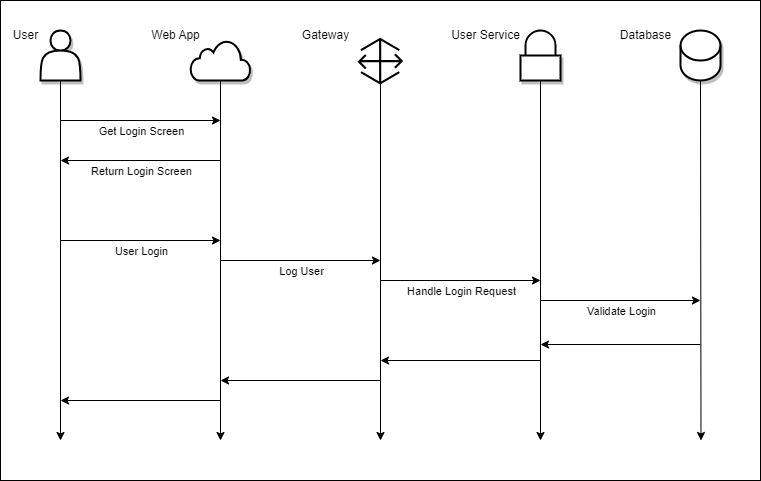

The diagram above was exported from draw.io. Its source (the exported page's mxGraphModel, read from the mxfile embedded in the PNG):
<mxGraphModel dx="1045" dy="768" grid="1" gridSize="10" guides="1" tooltips="1" connect="1" arrows="1" fold="1" page="1" pageScale="1" pageWidth="1100" pageHeight="850" math="0" shadow="0">
  <root>
    <mxCell id="0" />
    <mxCell id="87" value="Background" parent="0" />
    <mxCell id="88" value="" style="rounded=0;whiteSpace=wrap;html=1;" parent="87" vertex="1">
      <mxGeometry width="760" height="480" as="geometry" />
    </mxCell>
    <mxCell id="90" value="" style="edgeStyle=none;orthogonalLoop=1;jettySize=auto;html=1;" parent="87" edge="1">
      <mxGeometry width="100" relative="1" as="geometry">
        <mxPoint x="220" y="260" as="sourcePoint" />
        <mxPoint x="380" y="260" as="targetPoint" />
        <Array as="points" />
      </mxGeometry>
    </mxCell>
    <mxCell id="91" value="Log User" style="edgeLabel;html=1;align=center;verticalAlign=middle;resizable=0;points=[];" parent="90" vertex="1" connectable="0">
      <mxGeometry x="-0.3875" relative="1" as="geometry">
        <mxPoint x="31" y="10" as="offset" />
      </mxGeometry>
    </mxCell>
    <mxCell id="92" value="" style="outlineConnect=0;verticalLabelPosition=bottom;verticalAlign=top;align=center;html=1;fontSize=12;fontStyle=0;aspect=fixed;pointerEvents=1;shape=mxgraph.aws4.gateway;shadow=0;fillColor=#000000;fontColor=#ffffff;strokeColor=none;strokeWidth=1;gradientColor=none;perimeterSpacing=1;" parent="87" vertex="1">
      <mxGeometry x="357" y="37" width="45.68" height="47.26" as="geometry" />
    </mxCell>
    <mxCell id="1" value="Diagram" style="" parent="0" />
    <mxCell id="26" style="edgeStyle=none;html=1;startArrow=none;" parent="1" edge="1">
      <mxGeometry relative="1" as="geometry">
        <mxPoint x="60" y="440" as="targetPoint" />
        <mxPoint x="60" y="80" as="sourcePoint" />
      </mxGeometry>
    </mxCell>
    <mxCell id="13" value="" style="shape=actor;whiteSpace=wrap;html=1;shadow=1;strokeWidth=2;" parent="1" vertex="1">
      <mxGeometry x="40" y="30" width="40" height="50" as="geometry" />
    </mxCell>
    <mxCell id="27" style="edgeStyle=none;html=1;exitX=0.5;exitY=1;exitDx=0;exitDy=0;" parent="1" edge="1">
      <mxGeometry relative="1" as="geometry">
        <mxPoint x="220" y="440" as="targetPoint" />
        <mxPoint x="220" y="80" as="sourcePoint" />
      </mxGeometry>
    </mxCell>
    <mxCell id="28" style="edgeStyle=none;html=1;exitX=0.5;exitY=1;exitDx=0;exitDy=0;" parent="1" edge="1">
      <mxGeometry relative="1" as="geometry">
        <mxPoint x="380" y="440" as="targetPoint" />
        <mxPoint x="380" y="80" as="sourcePoint" />
      </mxGeometry>
    </mxCell>
    <mxCell id="30" style="edgeStyle=none;html=1;exitX=0.5;exitY=1;exitDx=0;exitDy=0;exitPerimeter=0;" parent="1" source="25" edge="1">
      <mxGeometry relative="1" as="geometry">
        <mxPoint x="700.5" y="440" as="targetPoint" />
      </mxGeometry>
    </mxCell>
    <mxCell id="25" value="&lt;br&gt;" style="shape=cylinder3;whiteSpace=wrap;html=1;boundedLbl=1;backgroundOutline=1;size=15;shadow=1;sketch=0;fillStyle=auto;fillColor=#FFFFFF;strokeWidth=2;" parent="1" vertex="1">
      <mxGeometry x="680" y="30" width="40" height="50" as="geometry" />
    </mxCell>
    <mxCell id="36" value="" style="endArrow=classic;html=1;" parent="1" edge="1">
      <mxGeometry width="50" height="50" relative="1" as="geometry">
        <mxPoint x="60" y="120" as="sourcePoint" />
        <mxPoint x="220" y="120" as="targetPoint" />
      </mxGeometry>
    </mxCell>
    <mxCell id="38" value="Get Login Screen" style="edgeLabel;html=1;align=center;verticalAlign=middle;resizable=0;points=[];" parent="36" vertex="1" connectable="0">
      <mxGeometry x="-0.4" y="2" relative="1" as="geometry">
        <mxPoint x="32" y="12" as="offset" />
      </mxGeometry>
    </mxCell>
    <mxCell id="39" value="" style="endArrow=classic;html=1;" parent="1" edge="1">
      <mxGeometry width="50" height="50" relative="1" as="geometry">
        <mxPoint x="220" y="160" as="sourcePoint" />
        <mxPoint x="60" y="160" as="targetPoint" />
      </mxGeometry>
    </mxCell>
    <mxCell id="41" value="Return Login Screen" style="edgeLabel;html=1;align=center;verticalAlign=middle;resizable=0;points=[];" parent="39" vertex="1" connectable="0">
      <mxGeometry x="-0.175" y="-3" relative="1" as="geometry">
        <mxPoint x="-14" y="13" as="offset" />
      </mxGeometry>
    </mxCell>
    <mxCell id="42" value="" style="edgeStyle=none;orthogonalLoop=1;jettySize=auto;html=1;" parent="1" edge="1">
      <mxGeometry width="100" relative="1" as="geometry">
        <mxPoint x="60" y="240" as="sourcePoint" />
        <mxPoint x="220" y="240" as="targetPoint" />
        <Array as="points" />
      </mxGeometry>
    </mxCell>
    <mxCell id="43" value="User Login" style="edgeLabel;html=1;align=center;verticalAlign=middle;resizable=0;points=[];" parent="42" vertex="1" connectable="0">
      <mxGeometry x="-0.3875" relative="1" as="geometry">
        <mxPoint x="31" y="10" as="offset" />
      </mxGeometry>
    </mxCell>
    <mxCell id="49" value="" style="endArrow=classic;html=1;" parent="1" edge="1">
      <mxGeometry width="50" height="50" relative="1" as="geometry">
        <mxPoint x="380" y="280" as="sourcePoint" />
        <mxPoint x="540" y="280" as="targetPoint" />
      </mxGeometry>
    </mxCell>
    <mxCell id="53" value="Handle Login Request" style="edgeLabel;html=1;align=center;verticalAlign=middle;resizable=0;points=[];" parent="49" vertex="1" connectable="0">
      <mxGeometry x="-0.3949" y="3" relative="1" as="geometry">
        <mxPoint x="32" y="13" as="offset" />
      </mxGeometry>
    </mxCell>
    <mxCell id="56" value="" style="endArrow=classic;html=1;" parent="1" edge="1">
      <mxGeometry width="50" height="50" relative="1" as="geometry">
        <mxPoint x="540" y="80" as="sourcePoint" />
        <mxPoint x="540" y="440" as="targetPoint" />
      </mxGeometry>
    </mxCell>
    <mxCell id="57" value="" style="endArrow=classic;html=1;" parent="1" edge="1">
      <mxGeometry width="50" height="50" relative="1" as="geometry">
        <mxPoint x="540" y="300" as="sourcePoint" />
        <mxPoint x="700" y="300" as="targetPoint" />
      </mxGeometry>
    </mxCell>
    <mxCell id="58" value="Validate Login" style="edgeLabel;html=1;align=center;verticalAlign=middle;resizable=0;points=[];" parent="57" vertex="1" connectable="0">
      <mxGeometry x="0.1545" y="2" relative="1" as="geometry">
        <mxPoint x="-12" y="12" as="offset" />
      </mxGeometry>
    </mxCell>
    <mxCell id="59" value="" style="endArrow=classic;html=1;" parent="1" edge="1">
      <mxGeometry width="50" height="50" relative="1" as="geometry">
        <mxPoint x="700" y="344" as="sourcePoint" />
        <mxPoint x="540" y="344" as="targetPoint" />
      </mxGeometry>
    </mxCell>
    <mxCell id="60" value="" style="endArrow=classic;html=1;" parent="1" edge="1">
      <mxGeometry width="50" height="50" relative="1" as="geometry">
        <mxPoint x="540" y="360" as="sourcePoint" />
        <mxPoint x="380" y="360" as="targetPoint" />
      </mxGeometry>
    </mxCell>
    <mxCell id="61" value="" style="endArrow=classic;html=1;" parent="1" edge="1">
      <mxGeometry width="50" height="50" relative="1" as="geometry">
        <mxPoint x="380" y="380" as="sourcePoint" />
        <mxPoint x="220" y="380" as="targetPoint" />
      </mxGeometry>
    </mxCell>
    <mxCell id="62" value="" style="endArrow=classic;html=1;" parent="1" edge="1">
      <mxGeometry width="50" height="50" relative="1" as="geometry">
        <mxPoint x="220" y="400" as="sourcePoint" />
        <mxPoint x="60" y="400" as="targetPoint" />
      </mxGeometry>
    </mxCell>
    <mxCell id="63" value="" style="html=1;verticalLabelPosition=bottom;align=center;labelBackgroundColor=#ffffff;verticalAlign=top;strokeWidth=2;strokeColor=#000000;shadow=1;dashed=0;shape=mxgraph.ios7.icons.cloud;" parent="1" vertex="1">
      <mxGeometry x="190" y="40" width="60" height="40" as="geometry" />
    </mxCell>
    <mxCell id="64" value="User" style="text;html=1;align=center;verticalAlign=middle;resizable=0;points=[];autosize=1;strokeColor=none;fillColor=none;" parent="1" vertex="1">
      <mxGeometry y="20" width="50" height="30" as="geometry" />
    </mxCell>
    <mxCell id="66" value="Web App" style="text;html=1;align=center;verticalAlign=middle;resizable=0;points=[];autosize=1;strokeColor=none;fillColor=none;" parent="1" vertex="1">
      <mxGeometry x="140" y="20" width="70" height="30" as="geometry" />
    </mxCell>
    <mxCell id="76" value="Gateway" style="text;html=1;align=center;verticalAlign=middle;resizable=0;points=[];autosize=1;strokeColor=none;fillColor=none;" parent="1" vertex="1">
      <mxGeometry x="290" y="20" width="70" height="30" as="geometry" />
    </mxCell>
    <mxCell id="80" value="User Service" style="text;html=1;align=center;verticalAlign=middle;resizable=0;points=[];autosize=1;strokeColor=none;fillColor=none;" parent="1" vertex="1">
      <mxGeometry x="440" y="20" width="90" height="30" as="geometry" />
    </mxCell>
    <mxCell id="81" value="Database" style="text;html=1;align=center;verticalAlign=middle;resizable=0;points=[];autosize=1;strokeColor=none;fillColor=none;" parent="1" vertex="1">
      <mxGeometry x="610" y="20" width="70" height="30" as="geometry" />
    </mxCell>
    <mxCell id="83" value="" style="html=1;verticalLabelPosition=bottom;align=center;labelBackgroundColor=#ffffff;verticalAlign=top;strokeWidth=2;strokeColor=#000000;shadow=1;dashed=0;shape=mxgraph.ios7.icons.locked;" parent="1" vertex="1">
      <mxGeometry x="520" y="30" width="40" height="50" as="geometry" />
    </mxCell>
  </root>
</mxGraphModel>